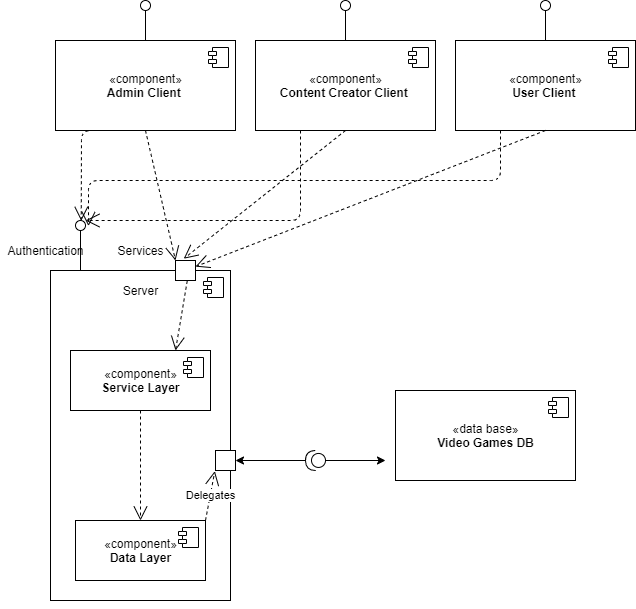

The diagram above was exported from draw.io. Its source (the exported page's mxGraphModel, read from the mxfile embedded in the PNG):
<mxGraphModel dx="1673" dy="934" grid="1" gridSize="10" guides="1" tooltips="1" connect="1" arrows="1" fold="1" page="1" pageScale="1" pageWidth="850" pageHeight="1100" math="0" shadow="0">
  <root>
    <mxCell id="0" />
    <mxCell id="1" parent="0" />
    <mxCell id="4auKE0iT9dj45xhZk8r5-1" value="«component»&lt;br&gt;&lt;b&gt;Admin Client&amp;nbsp;&lt;/b&gt;" style="html=1;dropTarget=0;" vertex="1" parent="1">
      <mxGeometry x="350" y="320" width="180" height="90" as="geometry" />
    </mxCell>
    <mxCell id="4auKE0iT9dj45xhZk8r5-2" value="" style="shape=module;jettyWidth=8;jettyHeight=4;" vertex="1" parent="4auKE0iT9dj45xhZk8r5-1">
      <mxGeometry x="1" width="20" height="20" relative="1" as="geometry">
        <mxPoint x="-27" y="7" as="offset" />
      </mxGeometry>
    </mxCell>
    <mxCell id="4auKE0iT9dj45xhZk8r5-5" value="" style="html=1;dropTarget=0;" vertex="1" parent="1">
      <mxGeometry x="345" y="550" width="180" height="330" as="geometry" />
    </mxCell>
    <mxCell id="4auKE0iT9dj45xhZk8r5-6" value="" style="shape=module;jettyWidth=8;jettyHeight=4;" vertex="1" parent="4auKE0iT9dj45xhZk8r5-5">
      <mxGeometry x="1" width="20" height="20" relative="1" as="geometry">
        <mxPoint x="-27" y="7" as="offset" />
      </mxGeometry>
    </mxCell>
    <mxCell id="4auKE0iT9dj45xhZk8r5-7" value="«data base»&lt;br&gt;&lt;b&gt;Video Games DB&lt;/b&gt;" style="html=1;dropTarget=0;" vertex="1" parent="1">
      <mxGeometry x="690" y="670" width="180" height="90" as="geometry" />
    </mxCell>
    <mxCell id="4auKE0iT9dj45xhZk8r5-8" value="" style="shape=module;jettyWidth=8;jettyHeight=4;" vertex="1" parent="4auKE0iT9dj45xhZk8r5-7">
      <mxGeometry x="1" width="20" height="20" relative="1" as="geometry">
        <mxPoint x="-27" y="7" as="offset" />
      </mxGeometry>
    </mxCell>
    <mxCell id="4auKE0iT9dj45xhZk8r5-60" style="edgeStyle=orthogonalEdgeStyle;rounded=0;orthogonalLoop=1;jettySize=auto;html=1;" edge="1" parent="1" source="4auKE0iT9dj45xhZk8r5-26" target="4auKE0iT9dj45xhZk8r5-58">
      <mxGeometry relative="1" as="geometry" />
    </mxCell>
    <mxCell id="4auKE0iT9dj45xhZk8r5-61" style="edgeStyle=orthogonalEdgeStyle;rounded=0;orthogonalLoop=1;jettySize=auto;html=1;" edge="1" parent="1" source="4auKE0iT9dj45xhZk8r5-26">
      <mxGeometry relative="1" as="geometry">
        <mxPoint x="680" y="740" as="targetPoint" />
      </mxGeometry>
    </mxCell>
    <mxCell id="4auKE0iT9dj45xhZk8r5-26" value="" style="shape=providedRequiredInterface;html=1;verticalLabelPosition=bottom;rotation=-181;" vertex="1" parent="1">
      <mxGeometry x="600" y="730" width="20" height="20" as="geometry" />
    </mxCell>
    <mxCell id="4auKE0iT9dj45xhZk8r5-31" value="" style="rounded=0;orthogonalLoop=1;jettySize=auto;html=1;endArrow=none;endFill=0;exitX=0.5;exitY=0;exitDx=0;exitDy=0;" edge="1" target="4auKE0iT9dj45xhZk8r5-33" parent="1" source="4auKE0iT9dj45xhZk8r5-1">
      <mxGeometry relative="1" as="geometry">
        <mxPoint x="425" y="285" as="sourcePoint" />
      </mxGeometry>
    </mxCell>
    <mxCell id="4auKE0iT9dj45xhZk8r5-33" value="" style="ellipse;whiteSpace=wrap;html=1;fontFamily=Helvetica;fontSize=12;fontColor=#000000;align=center;strokeColor=#000000;fillColor=#ffffff;points=[];aspect=fixed;resizable=0;" vertex="1" parent="1">
      <mxGeometry x="435" y="280" width="10" height="10" as="geometry" />
    </mxCell>
    <mxCell id="4auKE0iT9dj45xhZk8r5-34" value="" style="rounded=0;orthogonalLoop=1;jettySize=auto;html=1;endArrow=none;endFill=0;exitX=0.5;exitY=0;exitDx=0;exitDy=0;" edge="1" parent="1" target="4auKE0iT9dj45xhZk8r5-35">
      <mxGeometry relative="1" as="geometry">
        <mxPoint x="375" y="500" as="sourcePoint" />
        <Array as="points">
          <mxPoint x="375" y="550" />
        </Array>
      </mxGeometry>
    </mxCell>
    <mxCell id="4auKE0iT9dj45xhZk8r5-35" value="" style="ellipse;whiteSpace=wrap;html=1;fontFamily=Helvetica;fontSize=12;fontColor=#000000;align=center;strokeColor=#000000;fillColor=#ffffff;points=[];aspect=fixed;resizable=0;" vertex="1" parent="1">
      <mxGeometry x="370" y="500" width="10" height="10" as="geometry" />
    </mxCell>
    <mxCell id="4auKE0iT9dj45xhZk8r5-36" value="Authentication" style="text;html=1;align=center;verticalAlign=middle;resizable=0;points=[];autosize=1;" vertex="1" parent="1">
      <mxGeometry x="295" y="520" width="90" height="20" as="geometry" />
    </mxCell>
    <mxCell id="4auKE0iT9dj45xhZk8r5-37" value="«component»&lt;br&gt;&lt;b&gt;Content Creator Client&amp;nbsp;&lt;/b&gt;" style="html=1;dropTarget=0;" vertex="1" parent="1">
      <mxGeometry x="550" y="320" width="180" height="90" as="geometry" />
    </mxCell>
    <mxCell id="4auKE0iT9dj45xhZk8r5-38" value="" style="shape=module;jettyWidth=8;jettyHeight=4;" vertex="1" parent="4auKE0iT9dj45xhZk8r5-37">
      <mxGeometry x="1" width="20" height="20" relative="1" as="geometry">
        <mxPoint x="-27" y="7" as="offset" />
      </mxGeometry>
    </mxCell>
    <mxCell id="4auKE0iT9dj45xhZk8r5-39" value="" style="rounded=0;orthogonalLoop=1;jettySize=auto;html=1;endArrow=none;endFill=0;exitX=0.5;exitY=0;exitDx=0;exitDy=0;" edge="1" parent="1" source="4auKE0iT9dj45xhZk8r5-37" target="4auKE0iT9dj45xhZk8r5-40">
      <mxGeometry relative="1" as="geometry">
        <mxPoint x="625" y="285" as="sourcePoint" />
      </mxGeometry>
    </mxCell>
    <mxCell id="4auKE0iT9dj45xhZk8r5-40" value="" style="ellipse;whiteSpace=wrap;html=1;fontFamily=Helvetica;fontSize=12;fontColor=#000000;align=center;strokeColor=#000000;fillColor=#ffffff;points=[];aspect=fixed;resizable=0;" vertex="1" parent="1">
      <mxGeometry x="635" y="280" width="10" height="10" as="geometry" />
    </mxCell>
    <mxCell id="4auKE0iT9dj45xhZk8r5-41" value="«component»&lt;br&gt;&lt;b&gt;User Client&amp;nbsp;&lt;/b&gt;" style="html=1;dropTarget=0;" vertex="1" parent="1">
      <mxGeometry x="750" y="320" width="180" height="90" as="geometry" />
    </mxCell>
    <mxCell id="4auKE0iT9dj45xhZk8r5-42" value="" style="shape=module;jettyWidth=8;jettyHeight=4;" vertex="1" parent="4auKE0iT9dj45xhZk8r5-41">
      <mxGeometry x="1" width="20" height="20" relative="1" as="geometry">
        <mxPoint x="-27" y="7" as="offset" />
      </mxGeometry>
    </mxCell>
    <mxCell id="4auKE0iT9dj45xhZk8r5-43" value="" style="rounded=0;orthogonalLoop=1;jettySize=auto;html=1;endArrow=none;endFill=0;exitX=0.5;exitY=0;exitDx=0;exitDy=0;" edge="1" parent="1" source="4auKE0iT9dj45xhZk8r5-41" target="4auKE0iT9dj45xhZk8r5-44">
      <mxGeometry relative="1" as="geometry">
        <mxPoint x="825" y="285" as="sourcePoint" />
      </mxGeometry>
    </mxCell>
    <mxCell id="4auKE0iT9dj45xhZk8r5-44" value="" style="ellipse;whiteSpace=wrap;html=1;fontFamily=Helvetica;fontSize=12;fontColor=#000000;align=center;strokeColor=#000000;fillColor=#ffffff;points=[];aspect=fixed;resizable=0;" vertex="1" parent="1">
      <mxGeometry x="835" y="280" width="10" height="10" as="geometry" />
    </mxCell>
    <mxCell id="4auKE0iT9dj45xhZk8r5-45" value="" style="endArrow=open;endSize=12;dashed=1;html=1;exitX=0.25;exitY=1;exitDx=0;exitDy=0;entryX=0.574;entryY=0.035;entryDx=0;entryDy=0;entryPerimeter=0;" edge="1" parent="1" source="4auKE0iT9dj45xhZk8r5-1" target="4auKE0iT9dj45xhZk8r5-35">
      <mxGeometry width="160" relative="1" as="geometry">
        <mxPoint x="380" y="450" as="sourcePoint" />
        <mxPoint x="540" y="450" as="targetPoint" />
        <Array as="points">
          <mxPoint x="376" y="410" />
        </Array>
      </mxGeometry>
    </mxCell>
    <mxCell id="4auKE0iT9dj45xhZk8r5-46" value="" style="endArrow=open;endSize=12;dashed=1;html=1;exitX=0.25;exitY=1;exitDx=0;exitDy=0;entryX=1;entryY=0;entryDx=0;entryDy=0;entryPerimeter=0;" edge="1" parent="1" source="4auKE0iT9dj45xhZk8r5-37" target="4auKE0iT9dj45xhZk8r5-35">
      <mxGeometry width="160" relative="1" as="geometry">
        <mxPoint x="380" y="450" as="sourcePoint" />
        <mxPoint x="540" y="450" as="targetPoint" />
        <Array as="points">
          <mxPoint x="595" y="500" />
        </Array>
      </mxGeometry>
    </mxCell>
    <mxCell id="4auKE0iT9dj45xhZk8r5-47" value="" style="endArrow=open;endSize=12;dashed=1;html=1;entryX=1.3;entryY=0.56;entryDx=0;entryDy=0;entryPerimeter=0;exitX=0.25;exitY=1;exitDx=0;exitDy=0;" edge="1" parent="1" source="4auKE0iT9dj45xhZk8r5-41" target="4auKE0iT9dj45xhZk8r5-35">
      <mxGeometry width="160" relative="1" as="geometry">
        <mxPoint x="460" y="450" as="sourcePoint" />
        <mxPoint x="620" y="450" as="targetPoint" />
        <Array as="points">
          <mxPoint x="795" y="460" />
          <mxPoint x="383" y="460" />
        </Array>
      </mxGeometry>
    </mxCell>
    <mxCell id="4auKE0iT9dj45xhZk8r5-48" value="" style="verticalLabelPosition=bottom;verticalAlign=top;html=1;shape=mxgraph.basic.rect;fillColor2=none;strokeWidth=1;size=20;indent=5;" vertex="1" parent="1">
      <mxGeometry x="470" y="540" width="20" height="20" as="geometry" />
    </mxCell>
    <mxCell id="4auKE0iT9dj45xhZk8r5-49" value="Services" style="text;html=1;align=center;verticalAlign=middle;resizable=0;points=[];autosize=1;" vertex="1" parent="1">
      <mxGeometry x="405" y="520" width="60" height="20" as="geometry" />
    </mxCell>
    <mxCell id="4auKE0iT9dj45xhZk8r5-50" value="" style="endArrow=open;endSize=12;dashed=1;html=1;exitX=0.5;exitY=1;exitDx=0;exitDy=0;entryX=0;entryY=0;entryDx=0;entryDy=0;entryPerimeter=0;" edge="1" parent="1" source="4auKE0iT9dj45xhZk8r5-1" target="4auKE0iT9dj45xhZk8r5-48">
      <mxGeometry width="160" relative="1" as="geometry">
        <mxPoint x="610" y="440" as="sourcePoint" />
        <mxPoint x="770" y="440" as="targetPoint" />
      </mxGeometry>
    </mxCell>
    <mxCell id="4auKE0iT9dj45xhZk8r5-51" value="" style="endArrow=open;endSize=12;dashed=1;html=1;exitX=0.5;exitY=1;exitDx=0;exitDy=0;entryX=0.412;entryY=-0.09;entryDx=0;entryDy=0;entryPerimeter=0;" edge="1" parent="1" source="4auKE0iT9dj45xhZk8r5-37" target="4auKE0iT9dj45xhZk8r5-48">
      <mxGeometry width="160" relative="1" as="geometry">
        <mxPoint x="620" y="450" as="sourcePoint" />
        <mxPoint x="780" y="450" as="targetPoint" />
      </mxGeometry>
    </mxCell>
    <mxCell id="4auKE0iT9dj45xhZk8r5-52" value="" style="endArrow=open;endSize=12;dashed=1;html=1;exitX=0.5;exitY=1;exitDx=0;exitDy=0;" edge="1" parent="1" source="4auKE0iT9dj45xhZk8r5-41" target="4auKE0iT9dj45xhZk8r5-48">
      <mxGeometry width="160" relative="1" as="geometry">
        <mxPoint x="850" y="460" as="sourcePoint" />
        <mxPoint x="800" y="510" as="targetPoint" />
      </mxGeometry>
    </mxCell>
    <mxCell id="4auKE0iT9dj45xhZk8r5-58" value="" style="verticalLabelPosition=bottom;verticalAlign=top;html=1;shape=mxgraph.basic.rect;fillColor2=none;strokeWidth=1;size=20;indent=5;" vertex="1" parent="1">
      <mxGeometry x="510" y="730" width="20" height="20" as="geometry" />
    </mxCell>
    <mxCell id="4auKE0iT9dj45xhZk8r5-62" value="«component»&lt;br&gt;&lt;b&gt;Data Layer&lt;/b&gt;" style="html=1;dropTarget=0;" vertex="1" parent="1">
      <mxGeometry x="370" y="800" width="130" height="60" as="geometry" />
    </mxCell>
    <mxCell id="4auKE0iT9dj45xhZk8r5-63" value="" style="shape=module;jettyWidth=8;jettyHeight=4;" vertex="1" parent="4auKE0iT9dj45xhZk8r5-62">
      <mxGeometry x="1" width="20" height="20" relative="1" as="geometry">
        <mxPoint x="-27" y="7" as="offset" />
      </mxGeometry>
    </mxCell>
    <mxCell id="4auKE0iT9dj45xhZk8r5-64" value="Server" style="text;html=1;align=center;verticalAlign=middle;resizable=0;points=[];autosize=1;" vertex="1" parent="1">
      <mxGeometry x="410" y="560" width="50" height="20" as="geometry" />
    </mxCell>
    <mxCell id="4auKE0iT9dj45xhZk8r5-65" value="Delegates" style="endArrow=open;endSize=12;dashed=1;html=1;exitX=1;exitY=0;exitDx=0;exitDy=0;entryX=-0.033;entryY=1.031;entryDx=0;entryDy=0;entryPerimeter=0;" edge="1" parent="1" source="4auKE0iT9dj45xhZk8r5-62" target="4auKE0iT9dj45xhZk8r5-58">
      <mxGeometry width="160" relative="1" as="geometry">
        <mxPoint x="370" y="720" as="sourcePoint" />
        <mxPoint x="530" y="720" as="targetPoint" />
      </mxGeometry>
    </mxCell>
    <mxCell id="4auKE0iT9dj45xhZk8r5-66" value="«component»&lt;br&gt;&lt;b&gt;Service Layer&lt;/b&gt;" style="html=1;dropTarget=0;" vertex="1" parent="1">
      <mxGeometry x="365" y="630" width="140" height="60" as="geometry" />
    </mxCell>
    <mxCell id="4auKE0iT9dj45xhZk8r5-67" value="" style="shape=module;jettyWidth=8;jettyHeight=4;" vertex="1" parent="4auKE0iT9dj45xhZk8r5-66">
      <mxGeometry x="1" width="20" height="20" relative="1" as="geometry">
        <mxPoint x="-27" y="7" as="offset" />
      </mxGeometry>
    </mxCell>
    <mxCell id="4auKE0iT9dj45xhZk8r5-68" style="edgeStyle=orthogonalEdgeStyle;rounded=0;orthogonalLoop=1;jettySize=auto;html=1;exitX=0.5;exitY=1;exitDx=0;exitDy=0;" edge="1" parent="1" source="4auKE0iT9dj45xhZk8r5-5" target="4auKE0iT9dj45xhZk8r5-5">
      <mxGeometry relative="1" as="geometry" />
    </mxCell>
    <mxCell id="4auKE0iT9dj45xhZk8r5-69" value="" style="endArrow=open;endSize=12;dashed=1;html=1;exitX=0.588;exitY=1.014;exitDx=0;exitDy=0;exitPerimeter=0;entryX=0.75;entryY=0;entryDx=0;entryDy=0;" edge="1" parent="1" source="4auKE0iT9dj45xhZk8r5-48" target="4auKE0iT9dj45xhZk8r5-66">
      <mxGeometry width="160" relative="1" as="geometry">
        <mxPoint x="370" y="650" as="sourcePoint" />
        <mxPoint x="530" y="650" as="targetPoint" />
      </mxGeometry>
    </mxCell>
    <mxCell id="4auKE0iT9dj45xhZk8r5-70" value="" style="endArrow=open;endSize=12;dashed=1;html=1;exitX=0.5;exitY=1;exitDx=0;exitDy=0;entryX=0.5;entryY=0;entryDx=0;entryDy=0;" edge="1" parent="1" source="4auKE0iT9dj45xhZk8r5-66" target="4auKE0iT9dj45xhZk8r5-62">
      <mxGeometry width="160" relative="1" as="geometry">
        <mxPoint x="446.76" y="710" as="sourcePoint" />
        <mxPoint x="435" y="779.72" as="targetPoint" />
      </mxGeometry>
    </mxCell>
  </root>
</mxGraphModel>